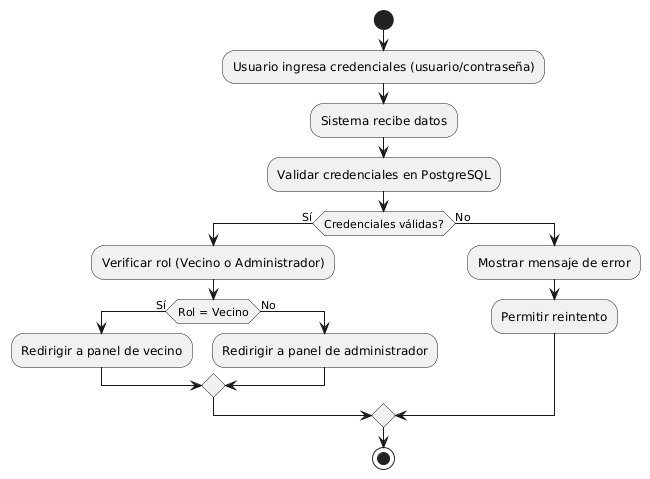

The diagram above was rendered by PlantUML. Its source (embedded in the PNG):
@startuml
start

:Usuario ingresa credenciales (usuario/contraseña);
:Sistema recibe datos;

:Validar credenciales en PostgreSQL;

if (Credenciales válidas?) then (Sí)
  :Verificar rol (Vecino o Administrador);

  if (Rol = Vecino) then (Sí)
    :Redirigir a panel de vecino;
  else (No)
    :Redirigir a panel de administrador;
  endif

else (No)
  :Mostrar mensaje de error;
  :Permitir reintento;
endif

stop
@enduml